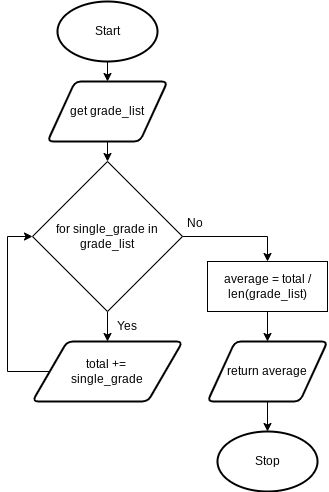

The diagram above was exported from draw.io. Its source (the exported page's mxGraphModel, read from the mxfile embedded in the PNG):
<mxGraphModel dx="594" dy="577" grid="1" gridSize="10" guides="1" tooltips="1" connect="1" arrows="1" fold="1" page="1" pageScale="1" pageWidth="827" pageHeight="1169" math="0" shadow="0">
  <root>
    <mxCell id="0" />
    <mxCell id="1" parent="0" />
    <mxCell id="18" style="edgeStyle=none;html=1;exitX=0.5;exitY=1;exitDx=0;exitDy=0;exitPerimeter=0;entryX=0.5;entryY=0;entryDx=0;entryDy=0;" edge="1" parent="1" source="19" target="21">
      <mxGeometry relative="1" as="geometry" />
    </mxCell>
    <mxCell id="19" value="Start" style="strokeWidth=2;html=1;shape=mxgraph.flowchart.start_1;whiteSpace=wrap;" vertex="1" parent="1">
      <mxGeometry x="130" y="40" width="100" height="60" as="geometry" />
    </mxCell>
    <mxCell id="20" style="edgeStyle=none;html=1;exitX=0.5;exitY=1;exitDx=0;exitDy=0;entryX=0.5;entryY=0;entryDx=0;entryDy=0;" edge="1" parent="1" source="21" target="25">
      <mxGeometry relative="1" as="geometry" />
    </mxCell>
    <mxCell id="21" value="get grade_list" style="shape=parallelogram;html=1;strokeWidth=2;perimeter=parallelogramPerimeter;whiteSpace=wrap;rounded=1;arcSize=12;size=0.23;" vertex="1" parent="1">
      <mxGeometry x="120" y="120" width="120" height="60" as="geometry" />
    </mxCell>
    <mxCell id="22" value="Stop" style="strokeWidth=2;html=1;shape=mxgraph.flowchart.start_1;whiteSpace=wrap;" vertex="1" parent="1">
      <mxGeometry x="290" y="470" width="100" height="60" as="geometry" />
    </mxCell>
    <mxCell id="23" style="edgeStyle=none;html=1;exitX=1;exitY=0.5;exitDx=0;exitDy=0;entryX=0.5;entryY=0;entryDx=0;entryDy=0;rounded=0;" edge="1" parent="1" source="25" target="29">
      <mxGeometry relative="1" as="geometry">
        <Array as="points">
          <mxPoint x="340" y="275" />
        </Array>
      </mxGeometry>
    </mxCell>
    <mxCell id="24" style="edgeStyle=none;html=1;exitX=0.5;exitY=1;exitDx=0;exitDy=0;entryX=0.5;entryY=0;entryDx=0;entryDy=0;" edge="1" parent="1" source="25" target="37">
      <mxGeometry relative="1" as="geometry">
        <mxPoint x="170" y="380.0000000000001" as="targetPoint" />
      </mxGeometry>
    </mxCell>
    <mxCell id="25" value="for single_grade in grade_list" style="rhombus;whiteSpace=wrap;html=1;" vertex="1" parent="1">
      <mxGeometry x="105" y="200" width="150" height="150" as="geometry" />
    </mxCell>
    <mxCell id="26" value="Yes" style="text;html=1;strokeColor=none;fillColor=none;align=center;verticalAlign=middle;whiteSpace=wrap;rounded=0;" vertex="1" parent="1">
      <mxGeometry x="180" y="350" width="40" height="30" as="geometry" />
    </mxCell>
    <mxCell id="27" value="No" style="text;html=1;strokeColor=none;fillColor=none;align=center;verticalAlign=middle;whiteSpace=wrap;rounded=0;" vertex="1" parent="1">
      <mxGeometry x="250" y="247" width="36" height="30" as="geometry" />
    </mxCell>
    <mxCell id="28" style="edgeStyle=none;html=1;exitX=0.5;exitY=1;exitDx=0;exitDy=0;entryX=0.5;entryY=0;entryDx=0;entryDy=0;" edge="1" parent="1" source="29" target="31">
      <mxGeometry relative="1" as="geometry" />
    </mxCell>
    <mxCell id="29" value="average = total / len(grade_list)" style="rounded=0;whiteSpace=wrap;html=1;" vertex="1" parent="1">
      <mxGeometry x="280" y="300" width="120" height="50" as="geometry" />
    </mxCell>
    <mxCell id="30" style="edgeStyle=none;html=1;exitX=0.5;exitY=1;exitDx=0;exitDy=0;entryX=0.5;entryY=0;entryDx=0;entryDy=0;entryPerimeter=0;" edge="1" parent="1" source="31" target="22">
      <mxGeometry relative="1" as="geometry" />
    </mxCell>
    <mxCell id="31" value="return average" style="shape=parallelogram;html=1;strokeWidth=2;perimeter=parallelogramPerimeter;whiteSpace=wrap;rounded=1;arcSize=12;size=0.23;" vertex="1" parent="1">
      <mxGeometry x="280" y="380" width="120" height="60" as="geometry" />
    </mxCell>
    <mxCell id="45" style="edgeStyle=none;rounded=0;html=1;exitX=0;exitY=0.5;exitDx=0;exitDy=0;entryX=0;entryY=0.5;entryDx=0;entryDy=0;" edge="1" parent="1" source="37" target="25">
      <mxGeometry relative="1" as="geometry">
        <Array as="points">
          <mxPoint x="80" y="410" />
          <mxPoint x="80" y="275" />
        </Array>
      </mxGeometry>
    </mxCell>
    <mxCell id="37" value="total += &lt;br&gt;single_grade" style="shape=parallelogram;html=1;strokeWidth=2;perimeter=parallelogramPerimeter;whiteSpace=wrap;rounded=1;arcSize=12;size=0.23;" vertex="1" parent="1">
      <mxGeometry x="105" y="380" width="150" height="60" as="geometry" />
    </mxCell>
  </root>
</mxGraphModel>